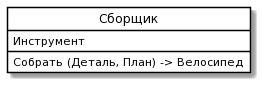

The diagram above was rendered by PlantUML. Its source (embedded in the PNG):
@startuml
skinparam class {
	BackgroundColor White
	ArrowColor Black
	BorderColor Black
}
class "Сборщик" as P {
 Инструмент 
 Собрать (Деталь, План) -> Велосипед
}
hide circle
@enduml